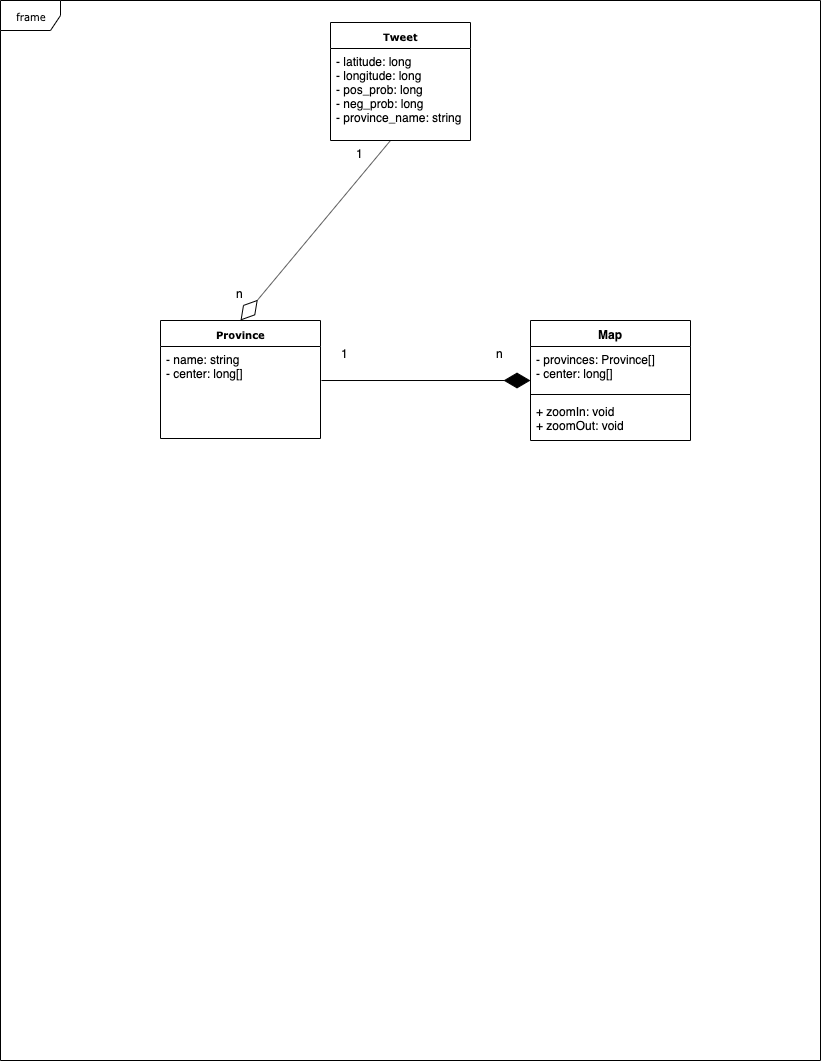

The diagram above was exported from draw.io. Its source (the exported page's mxGraphModel, read from the mxfile embedded in the PNG):
<mxGraphModel dx="1426" dy="796" grid="1" gridSize="10" guides="1" tooltips="1" connect="1" arrows="1" fold="1" page="1" pageScale="1" pageWidth="850" pageHeight="1100" background="#ffffff" math="0" shadow="0">
  <root>
    <mxCell id="0" />
    <mxCell id="1" parent="0" />
    <mxCell id="17acba5748e5396b-1" value="frame" style="shape=umlFrame;whiteSpace=wrap;html=1;rounded=0;shadow=0;comic=0;labelBackgroundColor=none;strokeWidth=1;fontFamily=Verdana;fontSize=10;align=center;" parent="1" vertex="1">
      <mxGeometry x="20" y="20" width="820" height="1060" as="geometry" />
    </mxCell>
    <mxCell id="17acba5748e5396b-20" value="&lt;b&gt;Tweet&lt;/b&gt;" style="swimlane;html=1;fontStyle=0;childLayout=stackLayout;horizontal=1;startSize=26;fillColor=none;horizontalStack=0;resizeParent=1;resizeLast=0;collapsible=1;marginBottom=0;swimlaneFillColor=#ffffff;rounded=0;shadow=0;comic=0;labelBackgroundColor=none;strokeWidth=1;fontFamily=Verdana;fontSize=10;align=center;" parent="1" vertex="1">
      <mxGeometry x="350" y="42" width="140" height="118" as="geometry" />
    </mxCell>
    <mxCell id="akpctFkJRPCYycRqqNgt-3" value="- latitude: long&#10;- longitude: long&#10;- pos_prob: long&#10;- neg_prob: long&#10;- province_name: string" style="text;strokeColor=none;fillColor=none;align=left;verticalAlign=top;spacingLeft=4;spacingRight=4;overflow=hidden;rotatable=0;points=[[0,0.5],[1,0.5]];portConstraint=eastwest;" vertex="1" parent="17acba5748e5396b-20">
      <mxGeometry y="26" width="140" height="84" as="geometry" />
    </mxCell>
    <mxCell id="akpctFkJRPCYycRqqNgt-5" value="&lt;b&gt;Province&lt;/b&gt;" style="swimlane;html=1;fontStyle=0;childLayout=stackLayout;horizontal=1;startSize=26;fillColor=none;horizontalStack=0;resizeParent=1;resizeLast=0;collapsible=1;marginBottom=0;swimlaneFillColor=#ffffff;rounded=0;shadow=0;comic=0;labelBackgroundColor=none;strokeWidth=1;fontFamily=Verdana;fontSize=10;align=center;" vertex="1" parent="1">
      <mxGeometry x="180" y="340" width="160" height="118" as="geometry" />
    </mxCell>
    <mxCell id="akpctFkJRPCYycRqqNgt-6" value="- name: string&#10;- center: long[]" style="text;strokeColor=none;fillColor=none;align=left;verticalAlign=top;spacingLeft=4;spacingRight=4;overflow=hidden;rotatable=0;points=[[0,0.5],[1,0.5]];portConstraint=eastwest;" vertex="1" parent="akpctFkJRPCYycRqqNgt-5">
      <mxGeometry y="26" width="160" height="44" as="geometry" />
    </mxCell>
    <mxCell id="akpctFkJRPCYycRqqNgt-8" value="Map" style="swimlane;fontStyle=1;align=center;verticalAlign=top;childLayout=stackLayout;horizontal=1;startSize=26;horizontalStack=0;resizeParent=1;resizeParentMax=0;resizeLast=0;collapsible=1;marginBottom=0;" vertex="1" parent="1">
      <mxGeometry x="550" y="340" width="160" height="120" as="geometry" />
    </mxCell>
    <mxCell id="akpctFkJRPCYycRqqNgt-9" value="- provinces: Province[]&#10;- center: long[]" style="text;strokeColor=none;fillColor=none;align=left;verticalAlign=top;spacingLeft=4;spacingRight=4;overflow=hidden;rotatable=0;points=[[0,0.5],[1,0.5]];portConstraint=eastwest;" vertex="1" parent="akpctFkJRPCYycRqqNgt-8">
      <mxGeometry y="26" width="160" height="44" as="geometry" />
    </mxCell>
    <mxCell id="akpctFkJRPCYycRqqNgt-10" value="" style="line;strokeWidth=1;fillColor=none;align=left;verticalAlign=middle;spacingTop=-1;spacingLeft=3;spacingRight=3;rotatable=0;labelPosition=right;points=[];portConstraint=eastwest;" vertex="1" parent="akpctFkJRPCYycRqqNgt-8">
      <mxGeometry y="70" width="160" height="8" as="geometry" />
    </mxCell>
    <mxCell id="akpctFkJRPCYycRqqNgt-11" value="+ zoomIn: void&#10;+ zoomOut: void" style="text;strokeColor=none;fillColor=none;align=left;verticalAlign=top;spacingLeft=4;spacingRight=4;overflow=hidden;rotatable=0;points=[[0,0.5],[1,0.5]];portConstraint=eastwest;" vertex="1" parent="akpctFkJRPCYycRqqNgt-8">
      <mxGeometry y="78" width="160" height="42" as="geometry" />
    </mxCell>
    <mxCell id="akpctFkJRPCYycRqqNgt-12" value="" style="endArrow=diamondThin;endFill=0;endSize=24;html=1;entryX=0.5;entryY=0;entryDx=0;entryDy=0;" edge="1" parent="1" target="akpctFkJRPCYycRqqNgt-5">
      <mxGeometry width="160" relative="1" as="geometry">
        <mxPoint x="410" y="160" as="sourcePoint" />
        <mxPoint x="320" y="250" as="targetPoint" />
      </mxGeometry>
    </mxCell>
    <mxCell id="akpctFkJRPCYycRqqNgt-16" value="n" style="text;strokeColor=none;fillColor=none;align=left;verticalAlign=top;spacingLeft=4;spacingRight=4;overflow=hidden;rotatable=0;points=[[0,0.5],[1,0.5]];portConstraint=eastwest;" vertex="1" parent="1">
      <mxGeometry x="250" y="300" width="100" height="26" as="geometry" />
    </mxCell>
    <mxCell id="akpctFkJRPCYycRqqNgt-18" value="1" style="text;strokeColor=none;fillColor=none;align=left;verticalAlign=top;spacingLeft=4;spacingRight=4;overflow=hidden;rotatable=0;points=[[0,0.5],[1,0.5]];portConstraint=eastwest;" vertex="1" parent="1">
      <mxGeometry x="370" y="160" width="100" height="26" as="geometry" />
    </mxCell>
    <mxCell id="akpctFkJRPCYycRqqNgt-19" value="" style="endArrow=diamondThin;endFill=1;endSize=24;html=1;entryX=0;entryY=0.773;entryDx=0;entryDy=0;entryPerimeter=0;exitX=1.006;exitY=0.773;exitDx=0;exitDy=0;exitPerimeter=0;" edge="1" parent="1" source="akpctFkJRPCYycRqqNgt-6" target="akpctFkJRPCYycRqqNgt-9">
      <mxGeometry width="160" relative="1" as="geometry">
        <mxPoint x="350" y="400" as="sourcePoint" />
        <mxPoint x="510" y="400" as="targetPoint" />
      </mxGeometry>
    </mxCell>
    <mxCell id="akpctFkJRPCYycRqqNgt-23" value="n" style="text;strokeColor=none;fillColor=none;align=left;verticalAlign=top;spacingLeft=4;spacingRight=4;overflow=hidden;rotatable=0;points=[[0,0.5],[1,0.5]];portConstraint=eastwest;" vertex="1" parent="1">
      <mxGeometry x="510" y="360" width="30" height="26" as="geometry" />
    </mxCell>
    <mxCell id="akpctFkJRPCYycRqqNgt-24" value="1" style="text;strokeColor=none;fillColor=none;align=left;verticalAlign=top;spacingLeft=4;spacingRight=4;overflow=hidden;rotatable=0;points=[[0,0.5],[1,0.5]];portConstraint=eastwest;" vertex="1" parent="1">
      <mxGeometry x="355" y="360" width="30" height="26" as="geometry" />
    </mxCell>
  </root>
</mxGraphModel>